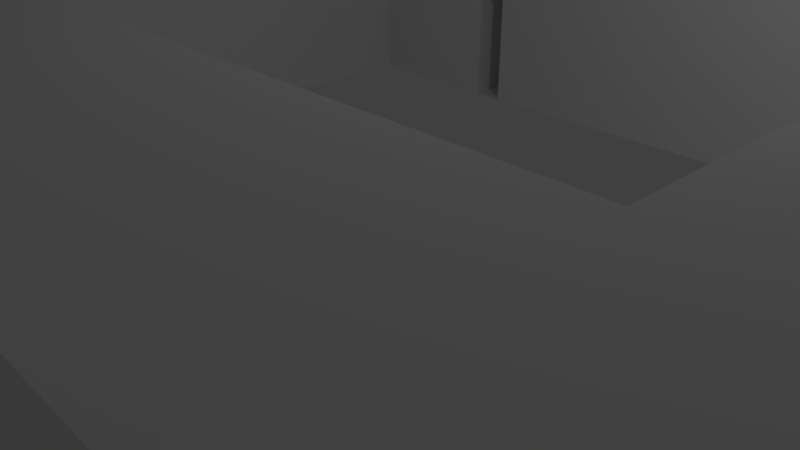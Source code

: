 # Source: Habitacion4.blend  (saved by Blender 2.79.0; exported with 4.5.12 LTS)
import bpy
from mathutils import Matrix  # noqa: F401  (used for matrix-valued properties, if any)

bpy.ops.wm.read_factory_settings(use_empty=True)
scene = bpy.context.scene
scene.name = 'Scene'

# ---- collections
col_collection_1 = bpy.data.collections.new('Collection 1'); scene.collection.children.link(col_collection_1)

# ---- world
world_world = bpy.data.worlds.new('World'); scene.world = world_world
world_world.color = (0.05088, 0.05088, 0.05088)
world_world.use_sun_shadow = False
world_world.sun_shadow_jitter_overblur = 0.0
world_world.cycles.sampling_method = 'MANUAL'

# ---- cameras
cam_camera = bpy.data.cameras.new('Camera')
cam_camera.clip_end = 100.0
cam_camera.lens = 35.0
cam_camera.sensor_width = 32.0
cam_camera.sensor_height = 18.0
cam_camera.ortho_scale = 7.314
cam_camera.dof.focus_distance = 0.0
cam_camera.dof.aperture_fstop = 128.0

# ---- lights
light_lamp = bpy.data.lights.new('Lamp', 'POINT')
light_lamp.transmission_factor = 0.0
light_lamp.cutoff_distance = 30.0
light_lamp.energy = 100.0
light_lamp.shadow_buffer_clip_start = 1.001
light_lamp.shadow_soft_size = 0.1
light_lamp.shadow_maximum_resolution = 0.006
light_lamp.use_absolute_resolution = True

# ---- meshes
me_plane = bpy.data.meshes.new('Plane')
me_plane.from_pydata([(-1.0, -1.0, 0.0), (1.0, -1.0, 0.0), (-1.0, 1.0, 0.0), (1.0, 1.0, 0.0), (1.0, -1.0, 0.0), (1.0, 1.0, 0.0), (1.0, -1.0, 0.0), (1.0, 1.0, 0.0), (13.0, -1.0, 0.0), (13.0, 1.0, 0.0), (15.0, -1.0, 0.0), (15.0, 1.0, 0.0), (13.0, 2.0, 0.0), (15.0, 2.0, 0.0), (13.05, 2.656, 0.0), (15.05, 2.656, 0.0), (13.05, 2.656, 0.0), (15.05, 2.656, 0.0), (13.05, 2.656, 0.0), (15.05, 2.656, 0.0), (13.05, 2.937, 0.0), (15.05, 2.937, 0.0), (13.05, 2.937, 0.0), (15.05, 2.937, 0.0), (13.05, 8.937, 0.0), (15.05, 8.937, 0.0), (13.05, 9.686, 0.0), (15.05, 9.686, 0.0), (13.05, 9.686, 0.0), (15.05, 9.686, 0.0), (13.05, 9.686, 0.0), (15.05, 9.686, 0.0), (13.05, 9.686, 0.0), (15.05, 9.686, 0.0), (13.05, 10.9, 0.0), (15.05, 10.9, 0.0), (13.05, 12.9, 0.0), (15.05, 12.9, 0.0), (13.05, 10.9, 0.0), (13.05, 12.9, 0.0), (13.05, 10.9, 0.0), (13.05, 12.9, 0.0), (4.047, 10.9, 0.0), (4.047, 12.9, 0.0), (3.485, 10.95, 0.0), (3.485, 12.95, 0.0), (2.923, 10.95, 0.0), (2.923, 12.95, 0.0), (0.9225, 10.95, 0.0), (0.9225, 12.95, 0.0), (-1.077, 10.95, 0.0), (-1.077, 12.95, 0.0), (0.9225, 0.9513, 0.0), (-1.077, 0.9513, 0.0), (-1.0, 1.0, 0.0), (-1.0, -1.0, 0.0), (1.0, -1.0, 0.0), (1.0, 1.0, 0.0), (1.0, -1.0, 0.0), (1.0, 1.0, 0.0), (13.0, -1.0, 0.0), (13.0, 1.0, 0.0), (15.0, -1.0, 0.0), (15.0, 1.0, 0.0), (15.0, 2.0, 0.0), (13.0, 2.0, 0.0), (15.05, 2.656, 0.0), (13.05, 2.656, 0.0), (15.05, 2.937, 0.0), (13.05, 2.937, 0.0), (15.05, 2.937, 0.0), (13.05, 2.937, 0.0), (15.05, 8.937, 0.0), (13.05, 8.937, 0.0), (15.05, 9.686, 0.0), (13.05, 9.686, 0.0), (15.05, 10.9, 0.0), (13.05, 10.9, 0.0), (15.05, 12.9, 0.0), (13.05, 12.9, 0.0), (13.05, 12.9, 0.0), (13.05, 10.9, 0.0), (4.047, 12.9, 0.0), (4.047, 10.9, 0.0), (3.485, 12.95, 0.0), (3.485, 10.95, 0.0), (2.923, 12.95, 0.0), (2.923, 10.95, 0.0), (0.9225, 12.95, 0.0), (0.9225, 10.95, 0.0), (-1.077, 12.95, 0.0), (-1.077, 10.95, 0.0), (-1.077, 0.9513, 0.0), (0.9225, 0.9513, 0.0), (-1.0, 1.0, 0.0), (-1.0, -1.0, 0.0), (1.0, -1.0, 0.0), (1.0, 1.0, 0.0), (1.0, -1.0, 0.0), (1.0, 1.0, 0.0), (13.0, -1.0, 0.0), (13.0, 1.0, 0.0), (15.0, -1.0, 0.0), (15.0, 1.0, 0.0), (15.0, 2.0, 0.0), (13.0, 2.0, 0.0), (15.05, 2.656, 0.0), (13.05, 2.656, 0.0), (15.05, 2.937, 0.0), (13.05, 2.937, 0.0), (15.05, 2.937, 0.0), (13.05, 2.937, 0.0), (15.05, 8.937, 0.0), (13.05, 8.937, 0.0), (15.05, 9.686, 0.0), (13.05, 9.686, 0.0), (15.05, 10.9, 0.0), (13.05, 10.9, 0.0), (15.05, 12.9, 0.0), (13.05, 12.9, 0.0), (13.05, 12.9, 0.0), (13.05, 10.9, 0.0), (4.047, 12.9, 0.0), (4.047, 10.9, 0.0), (3.485, 12.95, 0.0), (3.485, 10.95, 0.0), (2.923, 12.95, 0.0), (2.923, 10.95, 0.0), (0.9225, 12.95, 0.0), (0.9225, 10.95, 0.0), (-1.077, 12.95, 0.0), (-1.077, 10.95, 0.0), (-1.077, 0.9513, 0.0), (0.9225, 0.9513, 0.0), (-1.0, 1.0, 4.0), (-1.0, -1.0, 4.0), (1.0, -1.0, 4.0), (1.0, 1.0, 4.0), (1.0, -1.0, 4.0), (1.0, 1.0, 4.0), (13.0, -1.0, 4.0), (13.0, 1.0, 4.0), (15.0, -1.0, 4.0), (15.0, 1.0, 4.0), (15.0, 2.0, 4.0), (13.0, 2.0, 4.0), (15.05, 2.656, 4.0), (13.05, 2.656, 4.0), (15.05, 2.937, 4.0), (13.05, 2.937, 4.0), (15.05, 2.937, 4.0), (13.05, 2.937, 4.0), (15.05, 8.937, 4.0), (13.05, 8.937, 4.0), (15.05, 9.686, 4.0), (13.05, 9.686, 4.0), (15.05, 10.9, 4.0), (13.05, 10.9, 4.0), (15.05, 12.9, 4.0), (13.05, 12.9, 4.0), (13.05, 12.9, 4.0), (13.05, 10.9, 4.0), (4.047, 12.9, 4.0), (4.047, 10.9, 4.0), (3.485, 12.95, 4.0), (3.485, 10.95, 4.0), (2.923, 12.95, 4.0), (2.923, 10.95, 4.0), (0.9225, 12.95, 4.0), (0.9225, 10.95, 4.0), (-1.077, 12.95, 4.0), (-1.077, 10.95, 4.0), (-1.077, 0.9513, 4.0), (0.9225, 0.9513, 4.0), (15.0, 2.0, 2.0), (13.0, 2.0, 2.0), (15.05, 2.656, 2.0), (13.05, 2.656, 2.0), (15.05, 8.937, 2.0), (13.05, 8.937, 2.0), (15.05, 9.686, 2.0), (13.05, 9.686, 2.0), (4.047, 12.9, 2.0), (4.047, 10.9, 2.0), (3.485, 12.95, 2.0), (3.485, 10.95, 2.0)], [], [(45, 47, 86, 84), (3, 1, 4, 5), (5, 4, 6, 7), (8, 10, 62, 60), (36, 34, 77, 79), (2, 0, 55, 54), (12, 13, 15, 14), (14, 15, 17, 16), (16, 17, 19, 18), (10, 11, 63, 62), (20, 21, 23, 22), (35, 37, 78, 76), (24, 25, 27, 26), (26, 27, 29, 28), (28, 29, 31, 30), (30, 31, 33, 32), (9, 7, 59, 61), (37, 36, 79, 78), (34, 36, 39, 38), (38, 39, 41, 40), (18, 19, 66, 67), (42, 43, 45, 44), (6, 8, 60, 58), (52, 48, 89, 93), (34, 32, 75, 77), (44, 45, 84, 85), (68, 69, 109, 108), (79, 77, 117, 119), (55, 56, 96, 95), (88, 90, 130, 128), (67, 66, 106, 107), (76, 78, 118, 116), (54, 55, 95, 94), (90, 91, 131, 130), (65, 61, 101, 105), (78, 79, 119, 118), (89, 87, 127, 129), (63, 64, 104, 103), (77, 75, 115, 117), (0, 1, 56, 55), (21, 20, 69, 68), (46, 44, 85, 87), (1, 3, 57, 56), (19, 21, 68, 66), (13, 12, 65, 64), (3, 2, 54, 57), (20, 18, 67, 69), (11, 13, 64, 63), (47, 49, 88, 86), (22, 23, 70, 71), (40, 41, 80, 81), (12, 9, 61, 65), (48, 46, 87, 89), (32, 33, 74, 75), (51, 50, 91, 90), (49, 51, 90, 88), (7, 6, 58, 59), (25, 24, 73, 72), (43, 42, 83, 82), (23, 25, 72, 70), (41, 43, 82, 80), (53, 52, 93, 92), (24, 22, 71, 73), (42, 40, 81, 83), (33, 35, 76, 74), (50, 53, 92, 91), (96, 97, 137, 136), (108, 109, 149, 148), (119, 117, 157, 159), (95, 96, 136, 135), (128, 130, 170, 168), (107, 106, 146, 147), (116, 118, 158, 156), (94, 95, 135, 134), (130, 131, 171, 170), (105, 101, 141, 145), (118, 119, 159, 158), (129, 127, 167, 169), (103, 104, 144, 143), (56, 57, 97, 96), (81, 80, 120, 121), (66, 68, 108, 106), (92, 93, 133, 132), (57, 54, 94, 97), (82, 83, 123, 122), (69, 67, 107, 109), (91, 92, 132, 131), (59, 58, 98, 99), (80, 82, 122, 120), (71, 70, 110, 111), (93, 89, 129, 133), (83, 81, 121, 123), (72, 73, 113, 112), (58, 60, 100, 98), (85, 84, 124, 125), (70, 72, 112, 110), (61, 59, 99, 101), (73, 71, 111, 113), (62, 63, 103, 102), (84, 86, 126, 124), (75, 74, 114, 115), (60, 62, 102, 100), (87, 85, 125, 127), (74, 76, 116, 114), (64, 65, 105, 104), (86, 88, 128, 126), (135, 136, 137, 134), (139, 138, 140, 141), (141, 140, 142, 143), (141, 143, 144, 145), (147, 146, 148, 149), (151, 150, 152, 153), (155, 154, 156, 157), (157, 156, 158, 159), (161, 160, 162, 163), (165, 164, 166, 167), (167, 166, 168, 169), (169, 168, 170, 171), (169, 171, 172, 173), (121, 120, 160, 161), (106, 108, 148, 146), (132, 133, 173, 172), (97, 94, 134, 137), (122, 123, 163, 162), (109, 107, 147, 149), (131, 132, 172, 171), (99, 98, 138, 139), (120, 122, 162, 160), (111, 110, 150, 151), (133, 129, 169, 173), (123, 121, 161, 163), (112, 113, 153, 152), (98, 100, 140, 138), (125, 124, 164, 165), (110, 112, 152, 150), (101, 99, 139, 141), (113, 111, 151, 153), (102, 103, 143, 142), (124, 126, 166, 164), (115, 114, 154, 155), (100, 102, 142, 140), (127, 125, 165, 167), (114, 116, 156, 154), (104, 105, 145, 144), (126, 128, 168, 166), (117, 115, 155, 157), (147, 146, 176, 177), (154, 152, 178, 180), (164, 162, 182, 184), (177, 176, 174, 175), (146, 144, 174, 176), (145, 147, 177, 175), (144, 145, 175, 174), (178, 179, 181, 180), (152, 153, 179, 178), (153, 155, 181, 179), (155, 154, 180, 181), (185, 184, 182, 183), (162, 163, 183, 182), (163, 165, 185, 183), (165, 164, 184, 185), (146, 147, 145, 144), (153, 152, 154, 155), (164, 165, 163, 162)])
me_plane.use_remesh_preserve_volume = False
me_plane.use_remesh_preserve_attributes = False
me_plane.use_mirror_vertex_groups = False
me_plane.update()

# ---- objects
ob_plane = bpy.data.objects.new('Plane', me_plane)
ob_lamp = bpy.data.objects.new('Lamp', light_lamp)
ob_camera = bpy.data.objects.new('Camera', cam_camera)

# ---- transforms, parenting, visibility, modifiers, constraints
ob_plane.location = (-7.034, -4.956, 0.0)
ob_plane.lineart.crease_threshold = 0.0
ob_lamp.location = (4.076, 1.005, 5.904)
ob_lamp.rotation_euler = (0.6503, 0.05522, 1.866)
ob_lamp.lock_rotations_4d = False
ob_lamp.empty_display_type = 'ARROWS'
ob_lamp.color = (0.0, 0.0, 0.0, 0.0)
ob_lamp.lineart.crease_threshold = 0.0
ob_camera.location = (7.481, -6.508, 5.344)
ob_camera.rotation_euler = (1.109, 0.0, 0.8149)
ob_camera.lock_rotations_4d = False
ob_camera.empty_display_type = 'ARROWS'
ob_camera.color = (0.0, 0.0, 0.0, 0.0)
ob_camera.display_type = 'WIRE'
ob_camera.lineart.crease_threshold = 0.0

# ---- collection membership
col_collection_1.objects.link(ob_plane)
col_collection_1.objects.link(ob_lamp)
col_collection_1.objects.link(ob_camera)

# ---- scene / render settings (as saved in the file)
scene.camera = ob_camera
scene.frame_start = 1; scene.frame_end = 250; scene.frame_set(1)
scene.render.engine = 'BLENDER_EEVEE_NEXT'
scene.render.resolution_percentage = 50
scene.render.dither_intensity = 0.0
scene.cycles.use_denoising = False
scene.cycles.samples = 128
scene.cycles.sampling_pattern = 'TABULATED_SOBOL'
scene.cycles.use_adaptive_sampling = False
scene.cycles.use_light_tree = False
scene.cycles.blur_glossy = 0.0
scene.cycles.sample_clamp_indirect = 0.0
scene.view_settings.view_transform = 'Standard'
bpy.context.view_layer.update()
